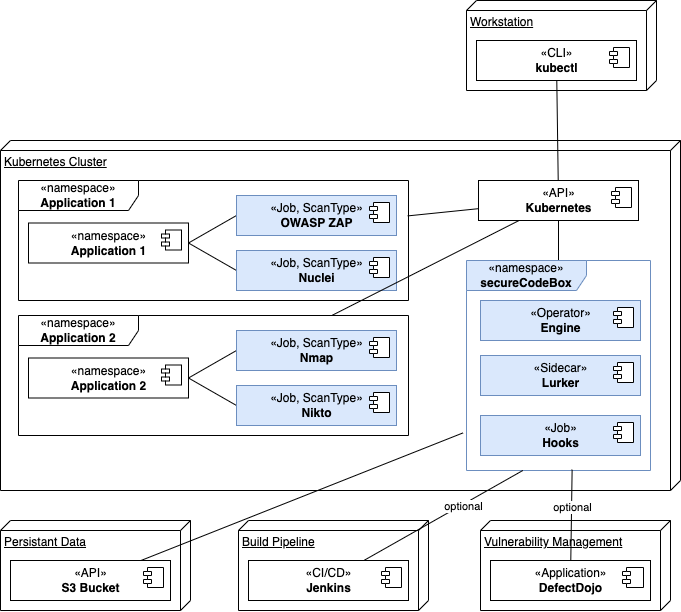

The diagram above was exported from draw.io. Its source (the exported page's mxGraphModel, read from the mxfile embedded in the PNG):
<mxGraphModel dx="1358" dy="933" grid="1" gridSize="10" guides="1" tooltips="1" connect="1" arrows="1" fold="1" page="1" pageScale="1" pageWidth="827" pageHeight="1169" math="0" shadow="0">
  <root>
    <mxCell id="0" />
    <mxCell id="1" parent="0" />
    <mxCell id="BsNRHORc-dHHsu0edDWm-1" value="Kubernetes Cluster" style="verticalAlign=top;align=left;spacingTop=8;spacingLeft=2;spacingRight=12;shape=cube;size=10;direction=south;fontStyle=4;html=1;" parent="1" vertex="1">
      <mxGeometry x="74" y="180" width="680" height="350" as="geometry" />
    </mxCell>
    <mxCell id="4yTWW47opkfSQqviBCBS-1" value="&lt;span&gt;«namespace»&lt;/span&gt;&lt;br&gt;&lt;b&gt;Application 1&lt;/b&gt;" style="shape=umlFrame;whiteSpace=wrap;html=1;width=120;height=30;" vertex="1" parent="1">
      <mxGeometry x="92" y="220" width="390" height="120" as="geometry" />
    </mxCell>
    <mxCell id="BsNRHORc-dHHsu0edDWm-39" style="edgeStyle=none;rounded=0;orthogonalLoop=1;jettySize=auto;html=1;entryX=0.5;entryY=1;entryDx=0;entryDy=0;endArrow=none;endFill=0;" parent="1" source="BsNRHORc-dHHsu0edDWm-10" target="BsNRHORc-dHHsu0edDWm-25" edge="1">
      <mxGeometry relative="1" as="geometry" />
    </mxCell>
    <mxCell id="BsNRHORc-dHHsu0edDWm-10" value="&lt;span&gt;«namespace»&lt;/span&gt;&lt;br&gt;&lt;b&gt;secureCodeBox&lt;/b&gt;" style="shape=umlFrame;whiteSpace=wrap;html=1;width=120;height=30;fillColor=#dae8fc;strokeColor=#6c8ebf;" parent="1" vertex="1">
      <mxGeometry x="540" y="300" width="184" height="210" as="geometry" />
    </mxCell>
    <mxCell id="BsNRHORc-dHHsu0edDWm-4" value="«Sidecar»&lt;br&gt;&lt;b&gt;Lurker&lt;/b&gt;" style="html=1;dropTarget=0;fillColor=#dae8fc;strokeColor=#6c8ebf;" parent="1" vertex="1">
      <mxGeometry x="554" y="395" width="160" height="40" as="geometry" />
    </mxCell>
    <mxCell id="BsNRHORc-dHHsu0edDWm-5" value="" style="shape=module;jettyWidth=8;jettyHeight=4;" parent="BsNRHORc-dHHsu0edDWm-4" vertex="1">
      <mxGeometry x="1" width="20" height="20" relative="1" as="geometry">
        <mxPoint x="-27" y="7" as="offset" />
      </mxGeometry>
    </mxCell>
    <mxCell id="BsNRHORc-dHHsu0edDWm-11" value="«namespace»&lt;br&gt;&lt;b&gt;Application 1&lt;/b&gt;" style="html=1;dropTarget=0;" parent="1" vertex="1">
      <mxGeometry x="102" y="262.5" width="160" height="40" as="geometry" />
    </mxCell>
    <mxCell id="BsNRHORc-dHHsu0edDWm-12" value="" style="shape=module;jettyWidth=8;jettyHeight=4;" parent="BsNRHORc-dHHsu0edDWm-11" vertex="1">
      <mxGeometry x="1" width="20" height="20" relative="1" as="geometry">
        <mxPoint x="-27" y="7" as="offset" />
      </mxGeometry>
    </mxCell>
    <mxCell id="BsNRHORc-dHHsu0edDWm-13" value="«Operator»&lt;br&gt;&lt;b&gt;Engine&lt;/b&gt;" style="html=1;dropTarget=0;fillColor=#dae8fc;strokeColor=#6c8ebf;" parent="1" vertex="1">
      <mxGeometry x="554" y="340" width="160" height="40" as="geometry" />
    </mxCell>
    <mxCell id="BsNRHORc-dHHsu0edDWm-14" value="" style="shape=module;jettyWidth=8;jettyHeight=4;" parent="BsNRHORc-dHHsu0edDWm-13" vertex="1">
      <mxGeometry x="1" width="20" height="20" relative="1" as="geometry">
        <mxPoint x="-27" y="7" as="offset" />
      </mxGeometry>
    </mxCell>
    <mxCell id="BsNRHORc-dHHsu0edDWm-33" style="edgeStyle=none;rounded=0;orthogonalLoop=1;jettySize=auto;html=1;entryX=1;entryY=0.5;entryDx=0;entryDy=0;endArrow=none;endFill=0;exitX=0;exitY=0.5;exitDx=0;exitDy=0;" parent="1" source="BsNRHORc-dHHsu0edDWm-21" target="BsNRHORc-dHHsu0edDWm-11" edge="1">
      <mxGeometry relative="1" as="geometry" />
    </mxCell>
    <mxCell id="BsNRHORc-dHHsu0edDWm-21" value="«Job, ScanType»&lt;br&gt;&lt;b&gt;OWASP ZAP&lt;/b&gt;" style="html=1;dropTarget=0;fillColor=#dae8fc;strokeColor=#6c8ebf;" parent="1" vertex="1">
      <mxGeometry x="310" y="235" width="160" height="40" as="geometry" />
    </mxCell>
    <mxCell id="BsNRHORc-dHHsu0edDWm-22" value="" style="shape=module;jettyWidth=8;jettyHeight=4;" parent="BsNRHORc-dHHsu0edDWm-21" vertex="1">
      <mxGeometry x="1" width="20" height="20" relative="1" as="geometry">
        <mxPoint x="-27" y="7" as="offset" />
      </mxGeometry>
    </mxCell>
    <mxCell id="BsNRHORc-dHHsu0edDWm-36" style="edgeStyle=none;rounded=0;orthogonalLoop=1;jettySize=auto;html=1;entryX=1;entryY=0.5;entryDx=0;entryDy=0;endArrow=none;endFill=0;exitX=0;exitY=0.5;exitDx=0;exitDy=0;" parent="1" source="BsNRHORc-dHHsu0edDWm-23" target="BsNRHORc-dHHsu0edDWm-11" edge="1">
      <mxGeometry relative="1" as="geometry" />
    </mxCell>
    <mxCell id="BsNRHORc-dHHsu0edDWm-23" value="«Job, ScanType»&lt;br&gt;&lt;b&gt;Nuclei&lt;/b&gt;" style="html=1;dropTarget=0;fillColor=#dae8fc;strokeColor=#6c8ebf;" parent="1" vertex="1">
      <mxGeometry x="310" y="290" width="160" height="40" as="geometry" />
    </mxCell>
    <mxCell id="BsNRHORc-dHHsu0edDWm-24" value="" style="shape=module;jettyWidth=8;jettyHeight=4;" parent="BsNRHORc-dHHsu0edDWm-23" vertex="1">
      <mxGeometry x="1" width="20" height="20" relative="1" as="geometry">
        <mxPoint x="-27" y="7" as="offset" />
      </mxGeometry>
    </mxCell>
    <mxCell id="4yTWW47opkfSQqviBCBS-2" style="edgeStyle=none;rounded=0;orthogonalLoop=1;jettySize=auto;html=1;entryX=0.998;entryY=0.295;entryDx=0;entryDy=0;entryPerimeter=0;endArrow=none;endFill=0;" edge="1" parent="1" source="BsNRHORc-dHHsu0edDWm-25" target="4yTWW47opkfSQqviBCBS-1">
      <mxGeometry relative="1" as="geometry" />
    </mxCell>
    <mxCell id="4yTWW47opkfSQqviBCBS-13" style="edgeStyle=none;rounded=0;orthogonalLoop=1;jettySize=auto;html=1;endArrow=none;endFill=0;" edge="1" parent="1" source="BsNRHORc-dHHsu0edDWm-25" target="4yTWW47opkfSQqviBCBS-3">
      <mxGeometry relative="1" as="geometry" />
    </mxCell>
    <mxCell id="BsNRHORc-dHHsu0edDWm-25" value="«API»&lt;br&gt;&lt;b&gt;Kubernetes&lt;/b&gt;" style="html=1;dropTarget=0;" parent="1" vertex="1">
      <mxGeometry x="552" y="220" width="160" height="40" as="geometry" />
    </mxCell>
    <mxCell id="BsNRHORc-dHHsu0edDWm-26" value="" style="shape=module;jettyWidth=8;jettyHeight=4;" parent="BsNRHORc-dHHsu0edDWm-25" vertex="1">
      <mxGeometry x="1" width="20" height="20" relative="1" as="geometry">
        <mxPoint x="-27" y="7" as="offset" />
      </mxGeometry>
    </mxCell>
    <mxCell id="BsNRHORc-dHHsu0edDWm-27" value="«Job»&lt;br&gt;&lt;b&gt;Hooks&lt;/b&gt;" style="html=1;dropTarget=0;fillColor=#dae8fc;strokeColor=#6c8ebf;" parent="1" vertex="1">
      <mxGeometry x="554" y="455" width="160" height="40" as="geometry" />
    </mxCell>
    <mxCell id="BsNRHORc-dHHsu0edDWm-28" value="" style="shape=module;jettyWidth=8;jettyHeight=4;" parent="BsNRHORc-dHHsu0edDWm-27" vertex="1">
      <mxGeometry x="1" width="20" height="20" relative="1" as="geometry">
        <mxPoint x="-27" y="7" as="offset" />
      </mxGeometry>
    </mxCell>
    <mxCell id="BsNRHORc-dHHsu0edDWm-40" value="Persistant Data" style="verticalAlign=top;align=left;spacingTop=8;spacingLeft=2;spacingRight=12;shape=cube;size=10;direction=south;fontStyle=4;html=1;" parent="1" vertex="1">
      <mxGeometry x="74" y="560" width="190" height="90" as="geometry" />
    </mxCell>
    <mxCell id="BsNRHORc-dHHsu0edDWm-43" style="edgeStyle=none;rounded=0;orthogonalLoop=1;jettySize=auto;html=1;endArrow=none;endFill=0;entryX=-0.019;entryY=0.821;entryDx=0;entryDy=0;entryPerimeter=0;" parent="1" source="BsNRHORc-dHHsu0edDWm-41" target="BsNRHORc-dHHsu0edDWm-10" edge="1">
      <mxGeometry relative="1" as="geometry" />
    </mxCell>
    <mxCell id="BsNRHORc-dHHsu0edDWm-41" value="«API»&lt;br&gt;&lt;b&gt;S3 Bucket&lt;/b&gt;" style="html=1;dropTarget=0;" parent="1" vertex="1">
      <mxGeometry x="84" y="600" width="160" height="40" as="geometry" />
    </mxCell>
    <mxCell id="BsNRHORc-dHHsu0edDWm-42" value="" style="shape=module;jettyWidth=8;jettyHeight=4;" parent="BsNRHORc-dHHsu0edDWm-41" vertex="1">
      <mxGeometry x="1" width="20" height="20" relative="1" as="geometry">
        <mxPoint x="-27" y="7" as="offset" />
      </mxGeometry>
    </mxCell>
    <mxCell id="BsNRHORc-dHHsu0edDWm-44" value="Build Pipeline" style="verticalAlign=top;align=left;spacingTop=8;spacingLeft=2;spacingRight=12;shape=cube;size=10;direction=south;fontStyle=4;html=1;" parent="1" vertex="1">
      <mxGeometry x="312" y="560" width="190" height="90" as="geometry" />
    </mxCell>
    <mxCell id="BsNRHORc-dHHsu0edDWm-47" style="edgeStyle=none;rounded=0;orthogonalLoop=1;jettySize=auto;html=1;entryX=0.306;entryY=1;entryDx=0;entryDy=0;entryPerimeter=0;endArrow=none;endFill=0;" parent="1" source="BsNRHORc-dHHsu0edDWm-45" target="BsNRHORc-dHHsu0edDWm-10" edge="1">
      <mxGeometry relative="1" as="geometry" />
    </mxCell>
    <mxCell id="4yTWW47opkfSQqviBCBS-15" value="optional" style="edgeLabel;html=1;align=center;verticalAlign=middle;resizable=0;points=[];" vertex="1" connectable="0" parent="BsNRHORc-dHHsu0edDWm-47">
      <mxGeometry x="0.2389" y="-1" relative="1" as="geometry">
        <mxPoint as="offset" />
      </mxGeometry>
    </mxCell>
    <mxCell id="BsNRHORc-dHHsu0edDWm-45" value="«CI/CD»&lt;br&gt;&lt;b&gt;Jenkins&lt;/b&gt;" style="html=1;dropTarget=0;" parent="1" vertex="1">
      <mxGeometry x="322" y="600" width="160" height="40" as="geometry" />
    </mxCell>
    <mxCell id="BsNRHORc-dHHsu0edDWm-46" value="" style="shape=module;jettyWidth=8;jettyHeight=4;" parent="BsNRHORc-dHHsu0edDWm-45" vertex="1">
      <mxGeometry x="1" width="20" height="20" relative="1" as="geometry">
        <mxPoint x="-27" y="7" as="offset" />
      </mxGeometry>
    </mxCell>
    <mxCell id="BsNRHORc-dHHsu0edDWm-48" value="Vulnerability Management" style="verticalAlign=top;align=left;spacingTop=8;spacingLeft=2;spacingRight=12;shape=cube;size=10;direction=south;fontStyle=4;html=1;" parent="1" vertex="1">
      <mxGeometry x="554" y="560" width="190" height="90" as="geometry" />
    </mxCell>
    <mxCell id="BsNRHORc-dHHsu0edDWm-51" style="edgeStyle=none;rounded=0;orthogonalLoop=1;jettySize=auto;html=1;entryX=0.574;entryY=0.996;entryDx=0;entryDy=0;entryPerimeter=0;endArrow=none;endFill=0;" parent="1" source="BsNRHORc-dHHsu0edDWm-49" target="BsNRHORc-dHHsu0edDWm-10" edge="1">
      <mxGeometry relative="1" as="geometry" />
    </mxCell>
    <mxCell id="4yTWW47opkfSQqviBCBS-16" value="optional" style="edgeLabel;html=1;align=center;verticalAlign=middle;resizable=0;points=[];" vertex="1" connectable="0" parent="BsNRHORc-dHHsu0edDWm-51">
      <mxGeometry x="0.1668" relative="1" as="geometry">
        <mxPoint as="offset" />
      </mxGeometry>
    </mxCell>
    <mxCell id="BsNRHORc-dHHsu0edDWm-49" value="«Application»&lt;br&gt;&lt;b&gt;DefectDojo&lt;/b&gt;" style="html=1;dropTarget=0;" parent="1" vertex="1">
      <mxGeometry x="564" y="600" width="160" height="40" as="geometry" />
    </mxCell>
    <mxCell id="BsNRHORc-dHHsu0edDWm-50" value="" style="shape=module;jettyWidth=8;jettyHeight=4;" parent="BsNRHORc-dHHsu0edDWm-49" vertex="1">
      <mxGeometry x="1" width="21" height="20" relative="1" as="geometry">
        <mxPoint x="-28" y="7" as="offset" />
      </mxGeometry>
    </mxCell>
    <mxCell id="BsNRHORc-dHHsu0edDWm-52" value="Workstation" style="verticalAlign=top;align=left;spacingTop=8;spacingLeft=2;spacingRight=12;shape=cube;size=10;direction=south;fontStyle=4;html=1;" parent="1" vertex="1">
      <mxGeometry x="540" y="40" width="190" height="90" as="geometry" />
    </mxCell>
    <mxCell id="BsNRHORc-dHHsu0edDWm-55" style="edgeStyle=none;rounded=0;orthogonalLoop=1;jettySize=auto;html=1;endArrow=none;endFill=0;" parent="1" source="BsNRHORc-dHHsu0edDWm-53" target="BsNRHORc-dHHsu0edDWm-25" edge="1">
      <mxGeometry relative="1" as="geometry" />
    </mxCell>
    <mxCell id="BsNRHORc-dHHsu0edDWm-53" value="«CLI»&lt;br&gt;&lt;b&gt;kubectl&lt;/b&gt;" style="html=1;dropTarget=0;" parent="1" vertex="1">
      <mxGeometry x="550" y="80" width="160" height="40" as="geometry" />
    </mxCell>
    <mxCell id="BsNRHORc-dHHsu0edDWm-54" value="" style="shape=module;jettyWidth=8;jettyHeight=4;" parent="BsNRHORc-dHHsu0edDWm-53" vertex="1">
      <mxGeometry x="1" width="20" height="20" relative="1" as="geometry">
        <mxPoint x="-27" y="7" as="offset" />
      </mxGeometry>
    </mxCell>
    <mxCell id="4yTWW47opkfSQqviBCBS-3" value="&lt;span&gt;«namespace»&lt;/span&gt;&lt;br&gt;&lt;b&gt;Application 2&lt;/b&gt;" style="shape=umlFrame;whiteSpace=wrap;html=1;width=120;height=30;" vertex="1" parent="1">
      <mxGeometry x="92" y="355" width="390" height="120" as="geometry" />
    </mxCell>
    <mxCell id="4yTWW47opkfSQqviBCBS-4" value="«namespace»&lt;br&gt;&lt;b&gt;Application 2&lt;/b&gt;" style="html=1;dropTarget=0;" vertex="1" parent="1">
      <mxGeometry x="102" y="397.5" width="160" height="40" as="geometry" />
    </mxCell>
    <mxCell id="4yTWW47opkfSQqviBCBS-5" value="" style="shape=module;jettyWidth=8;jettyHeight=4;" vertex="1" parent="4yTWW47opkfSQqviBCBS-4">
      <mxGeometry x="1" width="20" height="20" relative="1" as="geometry">
        <mxPoint x="-27" y="7" as="offset" />
      </mxGeometry>
    </mxCell>
    <mxCell id="4yTWW47opkfSQqviBCBS-6" style="edgeStyle=none;rounded=0;orthogonalLoop=1;jettySize=auto;html=1;entryX=1;entryY=0.5;entryDx=0;entryDy=0;endArrow=none;endFill=0;exitX=0;exitY=0.5;exitDx=0;exitDy=0;" edge="1" parent="1" source="4yTWW47opkfSQqviBCBS-7" target="4yTWW47opkfSQqviBCBS-4">
      <mxGeometry relative="1" as="geometry" />
    </mxCell>
    <mxCell id="4yTWW47opkfSQqviBCBS-7" value="«Job, ScanType»&lt;br&gt;&lt;b&gt;Nmap&lt;/b&gt;" style="html=1;dropTarget=0;fillColor=#dae8fc;strokeColor=#6c8ebf;" vertex="1" parent="1">
      <mxGeometry x="310" y="370" width="160" height="40" as="geometry" />
    </mxCell>
    <mxCell id="4yTWW47opkfSQqviBCBS-8" value="" style="shape=module;jettyWidth=8;jettyHeight=4;" vertex="1" parent="4yTWW47opkfSQqviBCBS-7">
      <mxGeometry x="1" width="20" height="20" relative="1" as="geometry">
        <mxPoint x="-27" y="7" as="offset" />
      </mxGeometry>
    </mxCell>
    <mxCell id="4yTWW47opkfSQqviBCBS-9" style="edgeStyle=none;rounded=0;orthogonalLoop=1;jettySize=auto;html=1;entryX=1;entryY=0.5;entryDx=0;entryDy=0;endArrow=none;endFill=0;exitX=0;exitY=0.5;exitDx=0;exitDy=0;" edge="1" parent="1" source="4yTWW47opkfSQqviBCBS-10" target="4yTWW47opkfSQqviBCBS-4">
      <mxGeometry relative="1" as="geometry" />
    </mxCell>
    <mxCell id="4yTWW47opkfSQqviBCBS-10" value="«Job, ScanType»&lt;br&gt;&lt;b&gt;Nikto&lt;/b&gt;" style="html=1;dropTarget=0;fillColor=#dae8fc;strokeColor=#6c8ebf;" vertex="1" parent="1">
      <mxGeometry x="310" y="425" width="160" height="40" as="geometry" />
    </mxCell>
    <mxCell id="4yTWW47opkfSQqviBCBS-11" value="" style="shape=module;jettyWidth=8;jettyHeight=4;" vertex="1" parent="4yTWW47opkfSQqviBCBS-10">
      <mxGeometry x="1" width="20" height="20" relative="1" as="geometry">
        <mxPoint x="-27" y="7" as="offset" />
      </mxGeometry>
    </mxCell>
  </root>
</mxGraphModel>